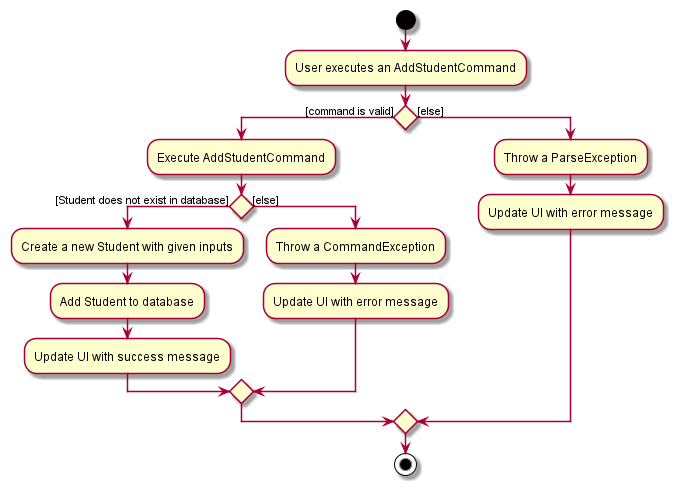

The diagram above was rendered by PlantUML. Its source (embedded in the PNG):
@startuml

start

:User executes an AddStudentCommand;

if () then ([command is valid])
	:Execute AddStudentCommand;
	if() then ([Student does not exist in database])
        :Create a new Student with given inputs;
        :Add Student to database;
        :Update UI with success message;

	else ([else])
        :Throw a CommandException;
        :Update UI with error message;
    endif
else ([else])
	:Throw a ParseException;
	:Update UI with error message;
endif

stop

@enduml